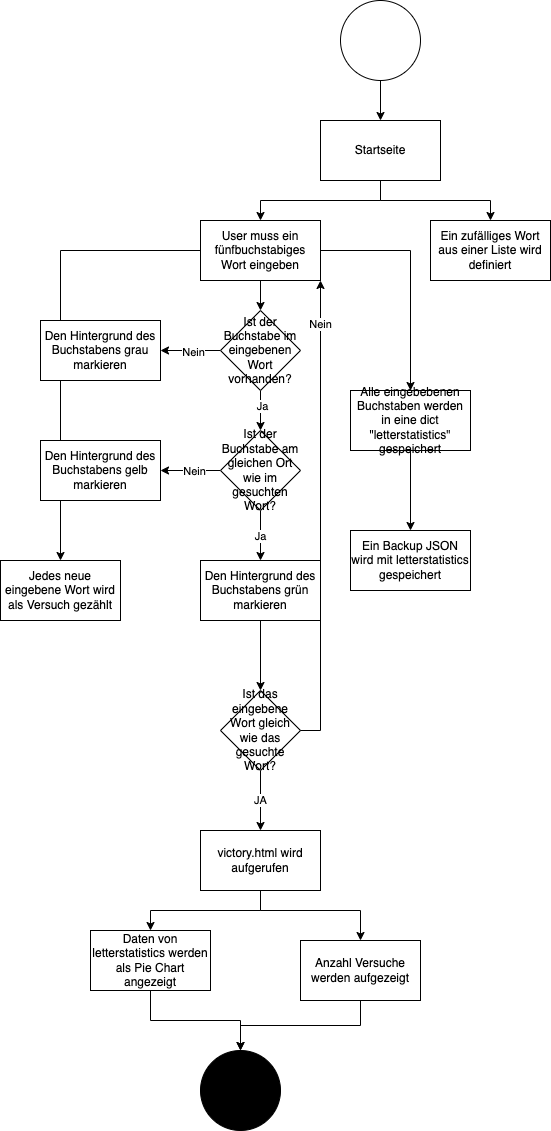

The diagram above was exported from draw.io. Its source (the exported page's mxGraphModel, read from the mxfile embedded in the PNG):
<mxGraphModel dx="946" dy="508" grid="1" gridSize="10" guides="1" tooltips="1" connect="1" arrows="1" fold="1" page="1" pageScale="1" pageWidth="827" pageHeight="1169" math="0" shadow="0">
  <root>
    <mxCell id="0" />
    <mxCell id="1" parent="0" />
    <mxCell id="1iOIYHX6aYNX43mu0PdN-3" value="" style="edgeStyle=orthogonalEdgeStyle;rounded=0;orthogonalLoop=1;jettySize=auto;html=1;" edge="1" parent="1" source="1iOIYHX6aYNX43mu0PdN-1" target="1iOIYHX6aYNX43mu0PdN-2">
      <mxGeometry relative="1" as="geometry" />
    </mxCell>
    <mxCell id="1iOIYHX6aYNX43mu0PdN-1" value="" style="ellipse;whiteSpace=wrap;html=1;aspect=fixed;" vertex="1" parent="1">
      <mxGeometry x="360" width="80" height="80" as="geometry" />
    </mxCell>
    <mxCell id="1iOIYHX6aYNX43mu0PdN-7" value="" style="edgeStyle=orthogonalEdgeStyle;rounded=0;orthogonalLoop=1;jettySize=auto;html=1;" edge="1" parent="1" source="1iOIYHX6aYNX43mu0PdN-2" target="1iOIYHX6aYNX43mu0PdN-6">
      <mxGeometry relative="1" as="geometry" />
    </mxCell>
    <mxCell id="1iOIYHX6aYNX43mu0PdN-9" value="" style="edgeStyle=orthogonalEdgeStyle;rounded=0;orthogonalLoop=1;jettySize=auto;html=1;" edge="1" parent="1" source="1iOIYHX6aYNX43mu0PdN-2" target="1iOIYHX6aYNX43mu0PdN-8">
      <mxGeometry relative="1" as="geometry" />
    </mxCell>
    <mxCell id="1iOIYHX6aYNX43mu0PdN-2" value="Startseite" style="whiteSpace=wrap;html=1;" vertex="1" parent="1">
      <mxGeometry x="340" y="120" width="120" height="60" as="geometry" />
    </mxCell>
    <mxCell id="1iOIYHX6aYNX43mu0PdN-11" value="" style="edgeStyle=orthogonalEdgeStyle;rounded=0;orthogonalLoop=1;jettySize=auto;html=1;" edge="1" parent="1" source="1iOIYHX6aYNX43mu0PdN-6" target="1iOIYHX6aYNX43mu0PdN-10">
      <mxGeometry relative="1" as="geometry" />
    </mxCell>
    <mxCell id="1iOIYHX6aYNX43mu0PdN-28" value="" style="edgeStyle=orthogonalEdgeStyle;rounded=0;orthogonalLoop=1;jettySize=auto;html=1;" edge="1" parent="1" source="1iOIYHX6aYNX43mu0PdN-6" target="1iOIYHX6aYNX43mu0PdN-27">
      <mxGeometry relative="1" as="geometry" />
    </mxCell>
    <mxCell id="1iOIYHX6aYNX43mu0PdN-30" value="" style="edgeStyle=orthogonalEdgeStyle;rounded=0;orthogonalLoop=1;jettySize=auto;html=1;" edge="1" parent="1" source="1iOIYHX6aYNX43mu0PdN-6" target="1iOIYHX6aYNX43mu0PdN-29">
      <mxGeometry relative="1" as="geometry" />
    </mxCell>
    <mxCell id="1iOIYHX6aYNX43mu0PdN-6" value="&lt;span style=&quot;&quot;&gt;User muss ein fünfbuchstabiges Wort eingeben&lt;/span&gt;" style="whiteSpace=wrap;html=1;" vertex="1" parent="1">
      <mxGeometry x="220" y="220" width="120" height="60" as="geometry" />
    </mxCell>
    <mxCell id="1iOIYHX6aYNX43mu0PdN-8" value="Ein zufälliges Wort aus einer Liste wird definiert" style="whiteSpace=wrap;html=1;" vertex="1" parent="1">
      <mxGeometry x="450" y="220" width="120" height="60" as="geometry" />
    </mxCell>
    <mxCell id="1iOIYHX6aYNX43mu0PdN-15" value="" style="edgeStyle=orthogonalEdgeStyle;rounded=0;orthogonalLoop=1;jettySize=auto;html=1;" edge="1" parent="1" source="1iOIYHX6aYNX43mu0PdN-10" target="1iOIYHX6aYNX43mu0PdN-14">
      <mxGeometry relative="1" as="geometry" />
    </mxCell>
    <mxCell id="1iOIYHX6aYNX43mu0PdN-16" value="Nein" style="edgeLabel;html=1;align=center;verticalAlign=middle;resizable=0;points=[];" vertex="1" connectable="0" parent="1iOIYHX6aYNX43mu0PdN-15">
      <mxGeometry x="-0.0667" y="1" relative="1" as="geometry">
        <mxPoint as="offset" />
      </mxGeometry>
    </mxCell>
    <mxCell id="1iOIYHX6aYNX43mu0PdN-19" value="" style="edgeStyle=orthogonalEdgeStyle;rounded=0;orthogonalLoop=1;jettySize=auto;html=1;" edge="1" parent="1" source="1iOIYHX6aYNX43mu0PdN-10" target="1iOIYHX6aYNX43mu0PdN-18">
      <mxGeometry relative="1" as="geometry" />
    </mxCell>
    <mxCell id="1iOIYHX6aYNX43mu0PdN-25" value="Ja" style="edgeLabel;html=1;align=center;verticalAlign=middle;resizable=0;points=[];" vertex="1" connectable="0" parent="1iOIYHX6aYNX43mu0PdN-19">
      <mxGeometry x="-0.275" y="1" relative="1" as="geometry">
        <mxPoint as="offset" />
      </mxGeometry>
    </mxCell>
    <mxCell id="1iOIYHX6aYNX43mu0PdN-10" value="Ist der Buchstabe im eingebenen Wort vorhanden?" style="rhombus;whiteSpace=wrap;html=1;" vertex="1" parent="1">
      <mxGeometry x="240" y="310" width="80" height="80" as="geometry" />
    </mxCell>
    <mxCell id="1iOIYHX6aYNX43mu0PdN-14" value="Den Hintergrund des Buchstabens grau markieren" style="whiteSpace=wrap;html=1;" vertex="1" parent="1">
      <mxGeometry x="60" y="320" width="120" height="60" as="geometry" />
    </mxCell>
    <mxCell id="1iOIYHX6aYNX43mu0PdN-21" value="" style="edgeStyle=orthogonalEdgeStyle;rounded=0;orthogonalLoop=1;jettySize=auto;html=1;" edge="1" parent="1" source="1iOIYHX6aYNX43mu0PdN-18" target="1iOIYHX6aYNX43mu0PdN-20">
      <mxGeometry relative="1" as="geometry" />
    </mxCell>
    <mxCell id="1iOIYHX6aYNX43mu0PdN-24" value="Nein" style="edgeLabel;html=1;align=center;verticalAlign=middle;resizable=0;points=[];" vertex="1" connectable="0" parent="1iOIYHX6aYNX43mu0PdN-21">
      <mxGeometry x="-0.1" relative="1" as="geometry">
        <mxPoint as="offset" />
      </mxGeometry>
    </mxCell>
    <mxCell id="1iOIYHX6aYNX43mu0PdN-23" value="" style="edgeStyle=orthogonalEdgeStyle;rounded=0;orthogonalLoop=1;jettySize=auto;html=1;" edge="1" parent="1" source="1iOIYHX6aYNX43mu0PdN-18" target="1iOIYHX6aYNX43mu0PdN-22">
      <mxGeometry relative="1" as="geometry" />
    </mxCell>
    <mxCell id="1iOIYHX6aYNX43mu0PdN-26" value="Ja" style="edgeLabel;html=1;align=center;verticalAlign=middle;resizable=0;points=[];" vertex="1" connectable="0" parent="1iOIYHX6aYNX43mu0PdN-23">
      <mxGeometry x="-0.0111" y="-1" relative="1" as="geometry">
        <mxPoint as="offset" />
      </mxGeometry>
    </mxCell>
    <mxCell id="1iOIYHX6aYNX43mu0PdN-18" value="Ist der Buchstabe am gleichen Ort wie im gesuchten Wort?" style="rhombus;whiteSpace=wrap;html=1;" vertex="1" parent="1">
      <mxGeometry x="240" y="430" width="80" height="80" as="geometry" />
    </mxCell>
    <mxCell id="1iOIYHX6aYNX43mu0PdN-20" value="&lt;span style=&quot;&quot;&gt;Den Hintergrund des Buchstabens gelb markieren&lt;/span&gt;" style="whiteSpace=wrap;html=1;" vertex="1" parent="1">
      <mxGeometry x="60" y="440" width="120" height="60" as="geometry" />
    </mxCell>
    <mxCell id="1iOIYHX6aYNX43mu0PdN-32" value="" style="edgeStyle=orthogonalEdgeStyle;rounded=0;orthogonalLoop=1;jettySize=auto;html=1;" edge="1" parent="1" source="1iOIYHX6aYNX43mu0PdN-22" target="1iOIYHX6aYNX43mu0PdN-31">
      <mxGeometry relative="1" as="geometry" />
    </mxCell>
    <mxCell id="1iOIYHX6aYNX43mu0PdN-22" value="&lt;span style=&quot;&quot;&gt;Den Hintergrund des Buchstabens grün markieren&lt;/span&gt;" style="whiteSpace=wrap;html=1;" vertex="1" parent="1">
      <mxGeometry x="220" y="560" width="120" height="60" as="geometry" />
    </mxCell>
    <mxCell id="1iOIYHX6aYNX43mu0PdN-38" value="" style="edgeStyle=orthogonalEdgeStyle;rounded=0;orthogonalLoop=1;jettySize=auto;html=1;" edge="1" parent="1" source="1iOIYHX6aYNX43mu0PdN-27" target="1iOIYHX6aYNX43mu0PdN-37">
      <mxGeometry relative="1" as="geometry" />
    </mxCell>
    <mxCell id="1iOIYHX6aYNX43mu0PdN-27" value="Alle eingebebenen Buchstaben werden in eine dict &quot;letterstatistics&quot; gespeichert" style="whiteSpace=wrap;html=1;" vertex="1" parent="1">
      <mxGeometry x="370" y="390" width="120" height="60" as="geometry" />
    </mxCell>
    <mxCell id="1iOIYHX6aYNX43mu0PdN-29" value="Jedes neue eingebene Wort wird als Versuch gezählt" style="whiteSpace=wrap;html=1;" vertex="1" parent="1">
      <mxGeometry x="20" y="560" width="120" height="60" as="geometry" />
    </mxCell>
    <mxCell id="1iOIYHX6aYNX43mu0PdN-34" value="JA" style="edgeStyle=orthogonalEdgeStyle;rounded=0;orthogonalLoop=1;jettySize=auto;html=1;" edge="1" parent="1" source="1iOIYHX6aYNX43mu0PdN-31" target="1iOIYHX6aYNX43mu0PdN-33">
      <mxGeometry relative="1" as="geometry" />
    </mxCell>
    <mxCell id="1iOIYHX6aYNX43mu0PdN-31" value="Ist das eingebene Wort gleich wie das gesuchte Wort?" style="rhombus;whiteSpace=wrap;html=1;" vertex="1" parent="1">
      <mxGeometry x="240" y="690" width="80" height="80" as="geometry" />
    </mxCell>
    <mxCell id="1iOIYHX6aYNX43mu0PdN-36" value="" style="edgeStyle=orthogonalEdgeStyle;rounded=0;orthogonalLoop=1;jettySize=auto;html=1;" edge="1" parent="1" source="1iOIYHX6aYNX43mu0PdN-33" target="1iOIYHX6aYNX43mu0PdN-35">
      <mxGeometry relative="1" as="geometry" />
    </mxCell>
    <mxCell id="1iOIYHX6aYNX43mu0PdN-43" style="edgeStyle=orthogonalEdgeStyle;rounded=0;orthogonalLoop=1;jettySize=auto;html=1;exitX=1;exitY=1;exitDx=0;exitDy=0;entryX=0.5;entryY=0;entryDx=0;entryDy=0;" edge="1" parent="1" source="1iOIYHX6aYNX43mu0PdN-33" target="1iOIYHX6aYNX43mu0PdN-39">
      <mxGeometry relative="1" as="geometry">
        <Array as="points">
          <mxPoint x="280" y="890" />
          <mxPoint x="280" y="910" />
          <mxPoint x="380" y="910" />
        </Array>
      </mxGeometry>
    </mxCell>
    <mxCell id="1iOIYHX6aYNX43mu0PdN-33" value="victory.html wird aufgerufen" style="whiteSpace=wrap;html=1;" vertex="1" parent="1">
      <mxGeometry x="220" y="830" width="120" height="60" as="geometry" />
    </mxCell>
    <mxCell id="1iOIYHX6aYNX43mu0PdN-45" style="edgeStyle=orthogonalEdgeStyle;rounded=0;orthogonalLoop=1;jettySize=auto;html=1;exitX=0.5;exitY=1;exitDx=0;exitDy=0;entryX=0.5;entryY=0;entryDx=0;entryDy=0;" edge="1" parent="1" source="1iOIYHX6aYNX43mu0PdN-35" target="1iOIYHX6aYNX43mu0PdN-44">
      <mxGeometry relative="1" as="geometry" />
    </mxCell>
    <mxCell id="1iOIYHX6aYNX43mu0PdN-35" value="Daten von letterstatistics werden als Pie Chart angezeigt" style="whiteSpace=wrap;html=1;" vertex="1" parent="1">
      <mxGeometry x="110" y="930" width="120" height="60" as="geometry" />
    </mxCell>
    <mxCell id="1iOIYHX6aYNX43mu0PdN-37" value="Ein Backup JSON wird mit letterstatistics gespeichert" style="whiteSpace=wrap;html=1;" vertex="1" parent="1">
      <mxGeometry x="370" y="530" width="120" height="60" as="geometry" />
    </mxCell>
    <mxCell id="1iOIYHX6aYNX43mu0PdN-46" style="edgeStyle=orthogonalEdgeStyle;rounded=0;orthogonalLoop=1;jettySize=auto;html=1;exitX=0.5;exitY=1;exitDx=0;exitDy=0;" edge="1" parent="1" source="1iOIYHX6aYNX43mu0PdN-39">
      <mxGeometry relative="1" as="geometry">
        <mxPoint x="260" y="1050" as="targetPoint" />
      </mxGeometry>
    </mxCell>
    <mxCell id="1iOIYHX6aYNX43mu0PdN-39" value="Anzahl Versuche werden aufgezeigt" style="whiteSpace=wrap;html=1;" vertex="1" parent="1">
      <mxGeometry x="320" y="940" width="120" height="60" as="geometry" />
    </mxCell>
    <mxCell id="1iOIYHX6aYNX43mu0PdN-41" value="" style="endArrow=classic;html=1;rounded=0;exitX=1;exitY=0.5;exitDx=0;exitDy=0;entryX=1;entryY=1;entryDx=0;entryDy=0;" edge="1" parent="1" source="1iOIYHX6aYNX43mu0PdN-31" target="1iOIYHX6aYNX43mu0PdN-6">
      <mxGeometry width="50" height="50" relative="1" as="geometry">
        <mxPoint x="350" y="580" as="sourcePoint" />
        <mxPoint x="440" y="730" as="targetPoint" />
        <Array as="points">
          <mxPoint x="340" y="730" />
        </Array>
      </mxGeometry>
    </mxCell>
    <mxCell id="1iOIYHX6aYNX43mu0PdN-42" value="Nein" style="edgeLabel;html=1;align=center;verticalAlign=middle;resizable=0;points=[];" vertex="1" connectable="0" parent="1iOIYHX6aYNX43mu0PdN-41">
      <mxGeometry x="0.817" y="1" relative="1" as="geometry">
        <mxPoint as="offset" />
      </mxGeometry>
    </mxCell>
    <mxCell id="1iOIYHX6aYNX43mu0PdN-44" value="" style="ellipse;whiteSpace=wrap;html=1;aspect=fixed;fillColor=#000000;" vertex="1" parent="1">
      <mxGeometry x="220" y="1050" width="80" height="80" as="geometry" />
    </mxCell>
  </root>
</mxGraphModel>